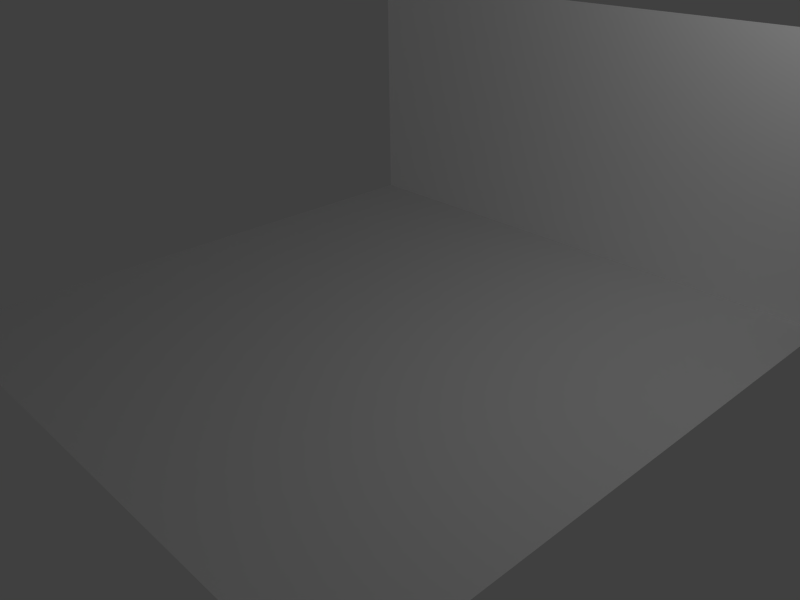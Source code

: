 # Source: irrbTut1.blend  (saved by Blender 2.61.4; exported with 4.5.12 LTS)
import bpy
from mathutils import Matrix  # noqa: F401  (used for matrix-valued properties, if any)

bpy.ops.wm.read_factory_settings(use_empty=True)
scene = bpy.context.scene
scene.name = 'Scene'

# ---- collections
col_collection_1 = bpy.data.collections.new('Collection 1'); scene.collection.children.link(col_collection_1)

# ---- materials (node trees are filled in below, after node groups)
mat_wood = bpy.data.materials.new('Wood')
mat_wood.alpha_threshold = 0.0
mat_wood.use_transparent_shadow = False
mat_wood.diffuse_color = (1.0, 1.0, 1.0, 1.0)
mat_wood.roughness = 0.5
mat_wood.line_color = (0.0, 0.0, 0.0, 1.0)
mat_stone = bpy.data.materials.new('Stone')
mat_stone.alpha_threshold = 0.0
mat_stone.use_transparent_shadow = False
mat_stone.roughness = 0.5
mat_stone.line_color = (0.0, 0.0, 0.0, 1.0)

# ---- material node trees

# ---- world
world_world = bpy.data.worlds.new('World'); scene.world = world_world
world_world.color = (0.05088, 0.05088, 0.05088)
world_world.use_sun_shadow = False
world_world.sun_shadow_jitter_overblur = 0.0
world_world.cycles.sampling_method = 'MANUAL'
world_world.cycles.sample_map_resolution = 256

# ---- cameras
cam_camera_001 = bpy.data.cameras.new('Camera.001')
cam_camera_001.passepartout_alpha = 0.2
cam_camera_001.clip_end = 100.0
cam_camera_001.lens = 35.0
cam_camera_001.sensor_width = 32.0
cam_camera_001.sensor_height = 18.0
cam_camera_001.ortho_scale = 7.314
cam_camera_001.show_passepartout = False
cam_camera_001.show_safe_areas = True
cam_camera_001.dof.focus_distance = 0.0
cam_camera_001.dof.aperture_fstop = 128.0

# ---- lights
light_spot_001 = bpy.data.lights.new('Spot.001', 'POINT')
light_spot_001.transmission_factor = 0.0
light_spot_001.cutoff_distance = 30.0
light_spot_001.energy = 100.0
light_spot_001.shadow_buffer_clip_start = 1.001
light_spot_001.shadow_soft_size = 1.0
light_spot_001.shadow_maximum_resolution = 0.006
light_spot_001.use_absolute_resolution = True
light_spot_001.cycles.use_multiple_importance_sampling = False

# ---- meshes
me_plane_001 = bpy.data.meshes.new('Plane.001')
me_plane_001.from_pydata([(-4.0, 4.0, 3.616), (4.0, 4.0, 3.616), (-4.0, 4.0, 0.0), (4.0, 4.0, 0.0)], [], [(1, 0, 2, 3)])
_uv = me_plane_001.uv_layers.new(name='solid')
_uv.uv.foreach_set('vector', [1.0, 1.0, 8.196e-08, 1.0, 0.0, 3.576e-07, 1.0, 0.0])
me_plane_001.materials.append(mat_wood)
me_plane_001.use_remesh_preserve_volume = False
me_plane_001.use_remesh_preserve_attributes = False
me_plane_001.use_mirror_vertex_groups = False
me_plane_001.update()
me_plane = bpy.data.meshes.new('Plane')
me_plane.from_pydata([(4.0, 4.0, 0.0), (4.0, -4.0, 0.0), (-4.0, -4.0, 0.0), (-4.0, 4.0, 0.0)], [], [(0, 3, 2, 1)])
_uv = me_plane.uv_layers.new(name='solid')
_uv.uv.foreach_set('vector', [1.609, 1.609, -0.6094, 1.609, -0.6094, -0.6094, 1.609, -0.6094])
me_plane.materials.append(mat_stone)
me_plane.use_remesh_preserve_volume = False
me_plane.use_remesh_preserve_attributes = False
me_plane.use_mirror_vertex_groups = False
me_plane.update()

# ---- objects
ob_plane_001 = bpy.data.objects.new('Plane.001', me_plane_001)
ob_camera = bpy.data.objects.new('Camera', cam_camera_001)
ob_lamp = bpy.data.objects.new('Lamp', light_spot_001)
ob_plane = bpy.data.objects.new('Plane', me_plane)

# ---- transforms, parenting, visibility, modifiers, constraints
ob_plane_001.location = (0.0, 0.0, 0.0)
ob_plane_001.lock_rotations_4d = False
ob_plane_001.empty_display_type = 'ARROWS'
ob_plane_001.color = (0.0, 0.0, 0.0, 1.0)
ob_plane_001.lineart.crease_threshold = 0.0
ob_camera.location = (7.481, -6.508, 5.344)
ob_camera.rotation_euler = (1.109, 0.01082, 0.8149)
ob_camera.lock_rotations_4d = False
ob_camera.empty_display_type = 'ARROWS'
ob_camera.color = (0.0, 0.0, 0.0, 0.0)
ob_camera.display_type = 'WIRE'
ob_camera.lineart.crease_threshold = 0.0
ob_lamp.location = (4.076, 1.005, 5.904)
ob_lamp.rotation_euler = (0.6503, 0.05522, 1.866)
ob_lamp.lock_rotations_4d = False
ob_lamp.empty_display_type = 'ARROWS'
ob_lamp.color = (0.0, 0.0, 0.0, 0.0)
ob_lamp.lineart.crease_threshold = 0.0
ob_plane.location = (0.0, 0.0, 0.0)
ob_plane.lock_rotations_4d = False
ob_plane.empty_display_type = 'ARROWS'
ob_plane.color = (0.0, 0.0, 0.0, 1.0)
ob_plane.lineart.crease_threshold = 0.0

# ---- collection membership
col_collection_1.objects.link(ob_plane_001)
col_collection_1.objects.link(ob_camera)
col_collection_1.objects.link(ob_lamp)
col_collection_1.objects.link(ob_plane)

# ---- scene / render settings (as saved in the file)
scene.camera = ob_camera
scene.frame_start = 1; scene.frame_end = 250; scene.frame_set(1)
scene.render.engine = 'BLENDER_EEVEE_NEXT'
scene.render.image_settings.color_mode = 'RGB'
scene.render.image_settings.compression = 90
scene.render.resolution_x = 800
scene.render.resolution_y = 600
scene.render.pixel_aspect_x = 100.0
scene.render.pixel_aspect_y = 100.0
scene.render.dither_intensity = 0.0
scene.render.bake_margin = 2
scene.render.bake_bias = 0.0
scene.cycles.use_denoising = False
scene.cycles.samples = 10
scene.cycles.sampling_pattern = 'TABULATED_SOBOL'
scene.cycles.light_sampling_threshold = 0.0
scene.cycles.use_adaptive_sampling = False
scene.cycles.use_light_tree = False
scene.cycles.blur_glossy = 0.0
scene.cycles.volume_bounces = 1
scene.cycles.pixel_filter_type = 'GAUSSIAN'
scene.cycles.sample_clamp_indirect = 0.0
scene.view_settings.view_transform = 'Standard'
bpy.context.view_layer.update()
